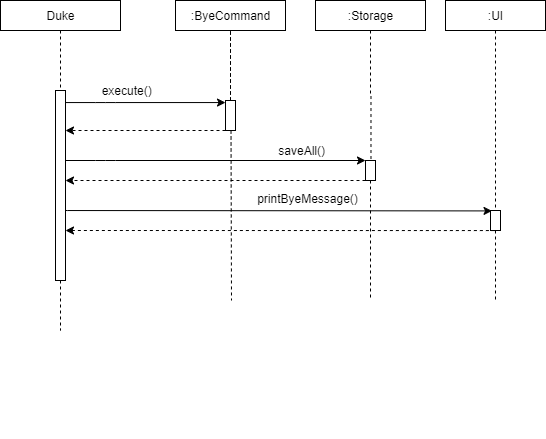

The diagram above was exported from draw.io. Its source (the exported page's mxGraphModel, read from the mxfile embedded in the PNG):
<mxGraphModel dx="1543" dy="339" grid="1" gridSize="10" guides="1" tooltips="1" connect="1" arrows="1" fold="1" page="1" pageScale="1" pageWidth="827" pageHeight="1169" math="0" shadow="0">
  <root>
    <mxCell id="sOgtNR5Rz5WcQZ7ba_zA-0" />
    <mxCell id="sOgtNR5Rz5WcQZ7ba_zA-1" parent="sOgtNR5Rz5WcQZ7ba_zA-0" />
    <mxCell id="Rqc5u18aHbfcKojrmL23-2" value="" style="edgeStyle=none;rounded=0;orthogonalLoop=1;jettySize=auto;html=1;dashed=1;startArrow=none;startFill=0;endArrow=none;endFill=0;" edge="1" parent="sOgtNR5Rz5WcQZ7ba_zA-1" source="Rqc5u18aHbfcKojrmL23-7" target="Rqc5u18aHbfcKojrmL23-8">
      <mxGeometry relative="1" as="geometry" />
    </mxCell>
    <mxCell id="Rqc5u18aHbfcKojrmL23-3" value="" style="edgeStyle=none;rounded=0;orthogonalLoop=1;jettySize=auto;html=1;dashed=1;startArrow=none;startFill=0;endArrow=none;endFill=0;" edge="1" parent="sOgtNR5Rz5WcQZ7ba_zA-1" source="Rqc5u18aHbfcKojrmL23-7" target="Rqc5u18aHbfcKojrmL23-8">
      <mxGeometry relative="1" as="geometry" />
    </mxCell>
    <mxCell id="Rqc5u18aHbfcKojrmL23-4" value="" style="edgeStyle=none;rounded=0;orthogonalLoop=1;jettySize=auto;html=1;dashed=1;startArrow=none;startFill=0;endArrow=none;endFill=0;" edge="1" parent="sOgtNR5Rz5WcQZ7ba_zA-1" source="Rqc5u18aHbfcKojrmL23-7" target="Rqc5u18aHbfcKojrmL23-8">
      <mxGeometry relative="1" as="geometry" />
    </mxCell>
    <mxCell id="Rqc5u18aHbfcKojrmL23-5" value="" style="edgeStyle=none;rounded=0;orthogonalLoop=1;jettySize=auto;html=1;dashed=1;startArrow=none;startFill=0;endArrow=none;endFill=0;" edge="1" parent="sOgtNR5Rz5WcQZ7ba_zA-1" source="Rqc5u18aHbfcKojrmL23-7" target="Rqc5u18aHbfcKojrmL23-8">
      <mxGeometry relative="1" as="geometry" />
    </mxCell>
    <mxCell id="Rqc5u18aHbfcKojrmL23-7" value="" style="html=1;points=[];perimeter=orthogonalPerimeter;" vertex="1" parent="sOgtNR5Rz5WcQZ7ba_zA-1">
      <mxGeometry x="130" y="240" width="10" height="30" as="geometry" />
    </mxCell>
    <mxCell id="Rqc5u18aHbfcKojrmL23-8" value=":ByeCommand" style="html=1;" vertex="1" parent="sOgtNR5Rz5WcQZ7ba_zA-1">
      <mxGeometry x="80" y="140" width="110" height="30" as="geometry" />
    </mxCell>
    <mxCell id="Rqc5u18aHbfcKojrmL23-9" value="" style="endArrow=classic;html=1;" edge="1" parent="sOgtNR5Rz5WcQZ7ba_zA-1" target="Rqc5u18aHbfcKojrmL23-7">
      <mxGeometry width="50" height="50" relative="1" as="geometry">
        <mxPoint x="-30" y="242.05999999999995" as="sourcePoint" />
        <mxPoint x="139" y="242.00000000000006" as="targetPoint" />
        <Array as="points">
          <mxPoint x="10" y="242.06" />
        </Array>
      </mxGeometry>
    </mxCell>
    <mxCell id="Rqc5u18aHbfcKojrmL23-10" value="" style="edgeStyle=none;rounded=0;orthogonalLoop=1;jettySize=auto;html=1;dashed=1;startArrow=none;startFill=0;endArrow=none;endFill=0;fontSize=15;" edge="1" parent="sOgtNR5Rz5WcQZ7ba_zA-1" source="Rqc5u18aHbfcKojrmL23-11">
      <mxGeometry relative="1" as="geometry">
        <mxPoint x="-35" y="470" as="targetPoint" />
      </mxGeometry>
    </mxCell>
    <mxCell id="Rqc5u18aHbfcKojrmL23-39" value="" style="edgeStyle=orthogonalEdgeStyle;rounded=0;orthogonalLoop=1;jettySize=auto;html=1;endArrow=classic;endFill=1;entryX=0.152;entryY=0.121;entryDx=0;entryDy=0;entryPerimeter=0;" edge="1" parent="sOgtNR5Rz5WcQZ7ba_zA-1">
      <mxGeometry relative="1" as="geometry">
        <mxPoint x="-30" y="350" as="sourcePoint" />
        <mxPoint x="396.5200000000002" y="350.41999999999996" as="targetPoint" />
        <Array as="points">
          <mxPoint x="-28" y="350" />
          <mxPoint x="127" y="350" />
        </Array>
      </mxGeometry>
    </mxCell>
    <mxCell id="Rqc5u18aHbfcKojrmL23-11" value="" style="html=1;points=[];perimeter=orthogonalPerimeter;" vertex="1" parent="sOgtNR5Rz5WcQZ7ba_zA-1">
      <mxGeometry x="-40" y="230" width="10" height="190" as="geometry" />
    </mxCell>
    <mxCell id="Rqc5u18aHbfcKojrmL23-12" value="" style="edgeStyle=none;rounded=0;orthogonalLoop=1;jettySize=auto;html=1;dashed=1;startArrow=none;startFill=0;endArrow=none;endFill=0;" edge="1" parent="sOgtNR5Rz5WcQZ7ba_zA-1" source="Rqc5u18aHbfcKojrmL23-13" target="Rqc5u18aHbfcKojrmL23-11">
      <mxGeometry relative="1" as="geometry" />
    </mxCell>
    <mxCell id="Rqc5u18aHbfcKojrmL23-13" value="Duke" style="html=1;" vertex="1" parent="sOgtNR5Rz5WcQZ7ba_zA-1">
      <mxGeometry x="-95" y="140" width="120" height="30" as="geometry" />
    </mxCell>
    <mxCell id="Rqc5u18aHbfcKojrmL23-14" value="&amp;nbsp;execute()" style="text;html=1;strokeColor=none;fillColor=none;align=center;verticalAlign=middle;whiteSpace=wrap;rounded=0;" vertex="1" parent="sOgtNR5Rz5WcQZ7ba_zA-1">
      <mxGeometry x="-95" y="220" width="250" height="20" as="geometry" />
    </mxCell>
    <mxCell id="Rqc5u18aHbfcKojrmL23-15" value="" style="edgeStyle=none;rounded=0;orthogonalLoop=1;jettySize=auto;html=1;dashed=1;startArrow=none;startFill=0;endArrow=classic;endFill=1;" edge="1" parent="sOgtNR5Rz5WcQZ7ba_zA-1">
      <mxGeometry relative="1" as="geometry">
        <mxPoint x="130" y="270" as="sourcePoint" />
        <mxPoint x="-29.999999999999773" y="270" as="targetPoint" />
      </mxGeometry>
    </mxCell>
    <mxCell id="Rqc5u18aHbfcKojrmL23-16" value="" style="edgeStyle=none;rounded=0;orthogonalLoop=1;jettySize=auto;html=1;dashed=1;startArrow=none;startFill=0;endArrow=none;endFill=0;fontSize=15;exitX=0.552;exitY=0.999;exitDx=0;exitDy=0;exitPerimeter=0;" edge="1" parent="sOgtNR5Rz5WcQZ7ba_zA-1" source="Rqc5u18aHbfcKojrmL23-7">
      <mxGeometry relative="1" as="geometry">
        <mxPoint x="136" y="440" as="targetPoint" />
        <mxPoint x="234.76" y="395" as="sourcePoint" />
      </mxGeometry>
    </mxCell>
    <mxCell id="Rqc5u18aHbfcKojrmL23-18" style="edgeStyle=none;rounded=0;orthogonalLoop=1;jettySize=auto;html=1;exitX=0.5;exitY=1;exitDx=0;exitDy=0;dashed=1;startArrow=none;startFill=0;endArrow=classic;endFill=1;" edge="1" parent="sOgtNR5Rz5WcQZ7ba_zA-1">
      <mxGeometry relative="1" as="geometry">
        <mxPoint x="190" y="570" as="sourcePoint" />
        <mxPoint x="190" y="570" as="targetPoint" />
      </mxGeometry>
    </mxCell>
    <mxCell id="Rqc5u18aHbfcKojrmL23-22" value="" style="edgeStyle=orthogonalEdgeStyle;rounded=0;orthogonalLoop=1;jettySize=auto;html=1;endArrow=none;endFill=0;dashed=1;entryX=0.5;entryY=0;entryDx=0;entryDy=0;entryPerimeter=0;" edge="1" parent="sOgtNR5Rz5WcQZ7ba_zA-1" source="Rqc5u18aHbfcKojrmL23-23" target="Rqc5u18aHbfcKojrmL23-25">
      <mxGeometry relative="1" as="geometry">
        <mxPoint x="570" y="250" as="targetPoint" />
      </mxGeometry>
    </mxCell>
    <mxCell id="Rqc5u18aHbfcKojrmL23-23" value=":UI" style="html=1;" vertex="1" parent="sOgtNR5Rz5WcQZ7ba_zA-1">
      <mxGeometry x="350" y="140" width="100" height="30" as="geometry" />
    </mxCell>
    <mxCell id="Rqc5u18aHbfcKojrmL23-51" value="" style="edgeStyle=orthogonalEdgeStyle;rounded=0;orthogonalLoop=1;jettySize=auto;html=1;dashed=1;endArrow=none;endFill=0;" edge="1" parent="sOgtNR5Rz5WcQZ7ba_zA-1" source="Rqc5u18aHbfcKojrmL23-25">
      <mxGeometry relative="1" as="geometry">
        <mxPoint x="400" y="440" as="targetPoint" />
      </mxGeometry>
    </mxCell>
    <mxCell id="Rqc5u18aHbfcKojrmL23-25" value="" style="html=1;points=[];perimeter=orthogonalPerimeter;" vertex="1" parent="sOgtNR5Rz5WcQZ7ba_zA-1">
      <mxGeometry x="395" y="350" width="10" height="20" as="geometry" />
    </mxCell>
    <mxCell id="Rqc5u18aHbfcKojrmL23-26" value="" style="endArrow=none;dashed=1;html=1;startArrow=classic;startFill=1;entryX=0.517;entryY=1.003;entryDx=0;entryDy=0;entryPerimeter=0;" edge="1" parent="sOgtNR5Rz5WcQZ7ba_zA-1">
      <mxGeometry width="50" height="50" relative="1" as="geometry">
        <mxPoint x="-30" y="370" as="sourcePoint" />
        <mxPoint x="400.1700000000001" y="370.05999999999995" as="targetPoint" />
      </mxGeometry>
    </mxCell>
    <mxCell id="Rqc5u18aHbfcKojrmL23-42" value="printByeMessage()" style="text;html=1;strokeColor=none;fillColor=none;align=center;verticalAlign=middle;whiteSpace=wrap;rounded=0;" vertex="1" parent="sOgtNR5Rz5WcQZ7ba_zA-1">
      <mxGeometry x="155" y="330" width="115" height="15" as="geometry" />
    </mxCell>
    <mxCell id="Rqc5u18aHbfcKojrmL23-46" value="" style="edgeStyle=orthogonalEdgeStyle;rounded=0;orthogonalLoop=1;jettySize=auto;html=1;dashed=1;endArrow=none;endFill=0;entryX=0.548;entryY=-0.036;entryDx=0;entryDy=0;entryPerimeter=0;" edge="1" parent="sOgtNR5Rz5WcQZ7ba_zA-1" source="Rqc5u18aHbfcKojrmL23-44" target="Rqc5u18aHbfcKojrmL23-47">
      <mxGeometry relative="1" as="geometry">
        <mxPoint x="275" y="250" as="targetPoint" />
      </mxGeometry>
    </mxCell>
    <mxCell id="Rqc5u18aHbfcKojrmL23-44" value=":Storage" style="html=1;" vertex="1" parent="sOgtNR5Rz5WcQZ7ba_zA-1">
      <mxGeometry x="220" y="140" width="110" height="30" as="geometry" />
    </mxCell>
    <mxCell id="Rqc5u18aHbfcKojrmL23-49" value="" style="edgeStyle=orthogonalEdgeStyle;rounded=0;orthogonalLoop=1;jettySize=auto;html=1;dashed=1;endArrow=none;endFill=0;" edge="1" parent="sOgtNR5Rz5WcQZ7ba_zA-1" source="Rqc5u18aHbfcKojrmL23-47">
      <mxGeometry relative="1" as="geometry">
        <mxPoint x="275" y="440" as="targetPoint" />
      </mxGeometry>
    </mxCell>
    <mxCell id="Rqc5u18aHbfcKojrmL23-47" value="" style="html=1;points=[];perimeter=orthogonalPerimeter;" vertex="1" parent="sOgtNR5Rz5WcQZ7ba_zA-1">
      <mxGeometry x="270" y="300" width="10" height="20" as="geometry" />
    </mxCell>
    <mxCell id="Rqc5u18aHbfcKojrmL23-52" value="" style="endArrow=classic;html=1;" edge="1" parent="sOgtNR5Rz5WcQZ7ba_zA-1" target="Rqc5u18aHbfcKojrmL23-47">
      <mxGeometry width="50" height="50" relative="1" as="geometry">
        <mxPoint x="-30" y="299.99999999999994" as="sourcePoint" />
        <mxPoint x="130" y="299.99999999999994" as="targetPoint" />
        <Array as="points">
          <mxPoint x="10" y="300" />
        </Array>
      </mxGeometry>
    </mxCell>
    <mxCell id="Rqc5u18aHbfcKojrmL23-53" value="" style="edgeStyle=none;rounded=0;orthogonalLoop=1;jettySize=auto;html=1;dashed=1;startArrow=none;startFill=0;endArrow=classic;endFill=1;exitX=1;exitY=0;exitDx=0;exitDy=0;" edge="1" parent="sOgtNR5Rz5WcQZ7ba_zA-1">
      <mxGeometry relative="1" as="geometry">
        <mxPoint x="270" y="320" as="sourcePoint" />
        <mxPoint x="-30" y="320" as="targetPoint" />
      </mxGeometry>
    </mxCell>
    <mxCell id="Rqc5u18aHbfcKojrmL23-54" value="&amp;nbsp;saveAll()" style="text;html=1;strokeColor=none;fillColor=none;align=center;verticalAlign=middle;whiteSpace=wrap;rounded=0;" vertex="1" parent="sOgtNR5Rz5WcQZ7ba_zA-1">
      <mxGeometry x="160" y="280" width="90" height="20" as="geometry" />
    </mxCell>
  </root>
</mxGraphModel>